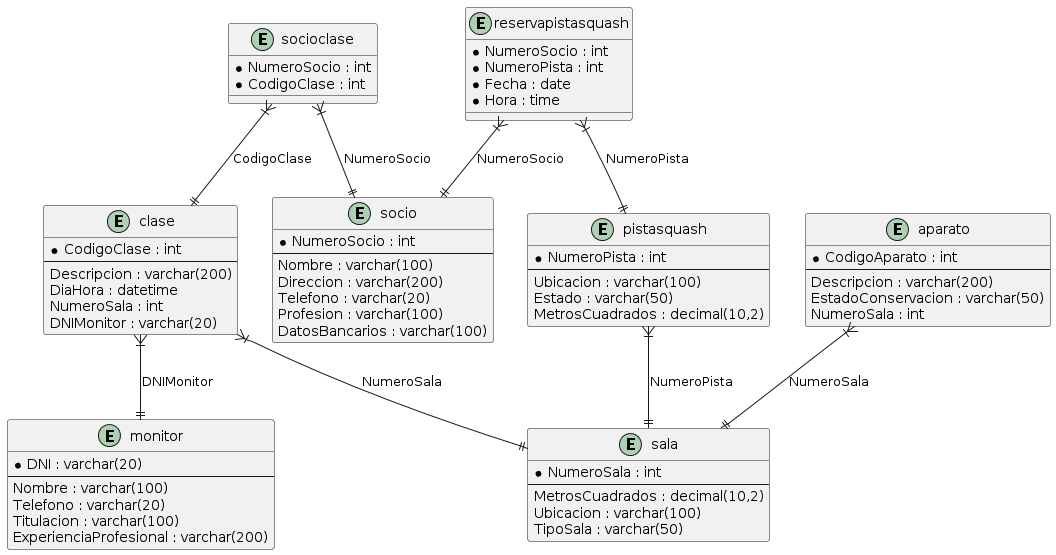

The diagram above was rendered by PlantUML. Its source (embedded in the PNG):
@startuml
entity aparato {
  * CodigoAparato : int
  --
  Descripcion : varchar(200)
  EstadoConservacion : varchar(50)
  NumeroSala : int
}

entity clase {
  * CodigoClase : int
  --
  Descripcion : varchar(200)
  DiaHora : datetime
  NumeroSala : int
  DNIMonitor : varchar(20)
}

entity monitor {
  * DNI : varchar(20)
  --
  Nombre : varchar(100)
  Telefono : varchar(20)
  Titulacion : varchar(100)
  ExperienciaProfesional : varchar(200)
}

entity pistasquash {
  * NumeroPista : int
  --
  Ubicacion : varchar(100)
  Estado : varchar(50)
  MetrosCuadrados : decimal(10,2)
}

entity reservapistasquash {
  * NumeroSocio : int
  * NumeroPista : int
  * Fecha : date
  * Hora : time
}

entity sala {
  * NumeroSala : int
  --
  MetrosCuadrados : decimal(10,2)
  Ubicacion : varchar(100)
  TipoSala : varchar(50)
}

entity socio {
  * NumeroSocio : int
  --
  Nombre : varchar(100)
  Direccion : varchar(200)
  Telefono : varchar(20)
  Profesion : varchar(100)
  DatosBancarios : varchar(100)
}

entity socioclase {
  * NumeroSocio : int
  * CodigoClase : int
}

aparato }|--|| sala : "NumeroSala"
clase }|--|| sala : "NumeroSala"
clase }|--|| monitor : "DNIMonitor"
pistasquash }|--|| sala : "NumeroPista"
reservapistasquash }|--|| socio : "NumeroSocio"
reservapistasquash }|--|| pistasquash : "NumeroPista"
socioclase }|--|| socio : "NumeroSocio"
socioclase }|--|| clase : "CodigoClase"
@enduml